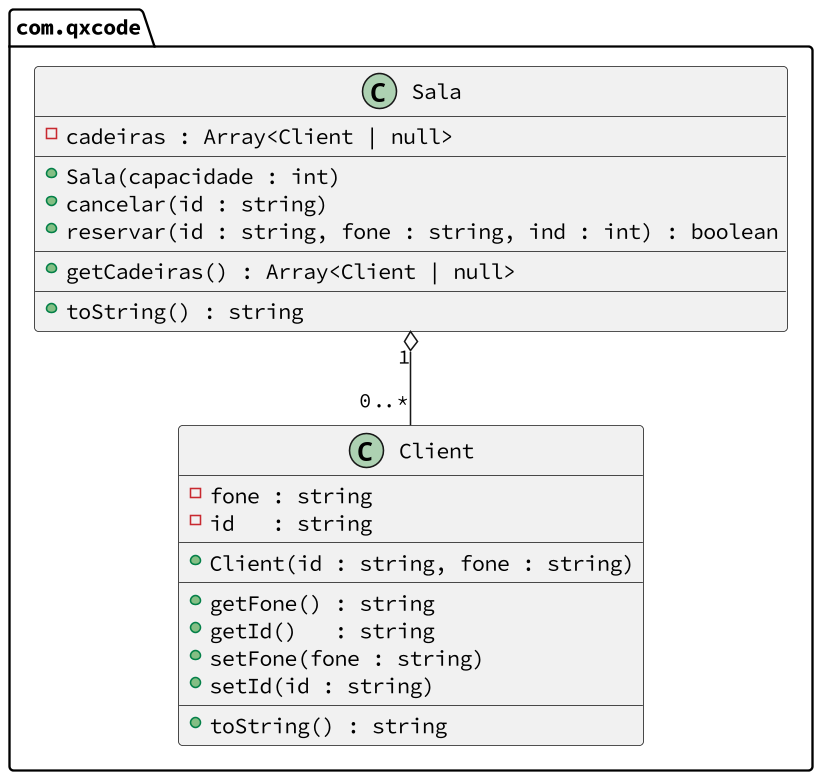

The diagram above was rendered by PlantUML. Its source (embedded in the PNG):
@startuml

skinparam defaultFontName Hasklig
skinparam dpi 150

package com.qxcode {
  class Client {
    - fone : string
    - id   : string
    __
    + Client(id : string, fone : string)
    __
    + getFone() : string
    + getId()   : string
    + setFone(fone : string)
    + setId(id : string)
    __
    + toString() : string
  }
  class Sala {
    - cadeiras : Array<Client | null>
    __
    + Sala(capacidade : int)
    + cancelar(id : string)
    + reservar(id : string, fone : string, ind : int) : boolean
    __
    + getCadeiras() : Array<Client | null>
    __
    + toString() : string
  }
}
Sala "1" o-- "0..*" Client
@enduml